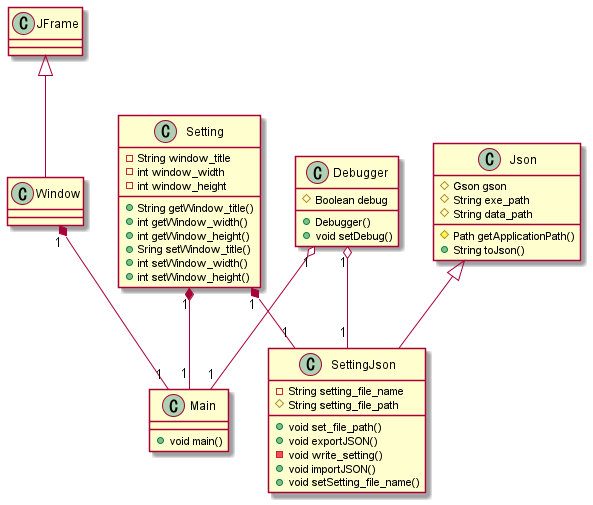

The diagram above was rendered by PlantUML. Its source (embedded in the PNG):
@startuml
' クラス定義
class Main {
    + void main()
}

class JFrame{

}

class Window {
}

class Json {
    # Gson gson
    # String exe_path
    # String data_path
    # Path getApplicationPath()
    + String toJson()
}

class Setting {
    - String window_title
    - int window_width
    - int window_height
    + String getWindow_title()
    + int getWindow_width()
    + int getWindow_height()
    + Sring setWindow_title()
    + int setWindow_width()
    + int setWindow_height()
}

class SettingJson {    
    - String setting_file_name
    # String setting_file_path
    + void set_file_path()
    + void exportJSON()
    - void write_setting()
    + void importJSON()
    + void setSetting_file_name()
}

class Debugger{
    # Boolean debug
    + Debugger()
    + void setDebug()
}

' 関係
' Json <|-- SettingJson : 継承
Json <|-- SettingJson
JFrame <|-- Window
Window "1" *-- "1" Main
Setting "1" *-- "1" SettingJson
Setting "1" *-- "1" Main
Debugger "1" o-- "1" Main
Debugger "1" o-- "1" SettingJson
@enduml